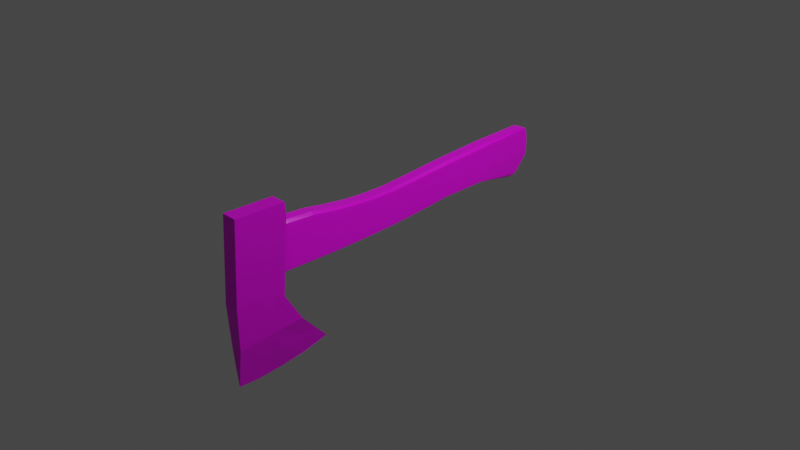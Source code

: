 # Source: hatchet.blend  (saved by Blender 3.6.11; exported with 4.5.12 LTS)
import bpy
from mathutils import Matrix  # noqa: F401  (used for matrix-valued properties, if any)

bpy.ops.wm.read_factory_settings(use_empty=True)
scene = bpy.context.scene
scene.name = 'Scene'

# ---- collections
col_collection = bpy.data.collections.new('Collection'); scene.collection.children.link(col_collection)

# ---- images (referenced by path relative to the original .blend; pixels are not part of the script)
import os
ASSET_DIR = os.environ.get("B2B_ASSET_DIR", "")  # directory of the original .blend (textures are referenced by path, not embedded)
HERE = os.path.dirname(os.path.abspath(__file__))  # packed textures are extracted next to this script under _unpacked/

def load_image(name, relpath, width, height, colorspace="sRGB"):
    """Load a texture the original file referenced (path relative to the .blend, or extracted next to this script)."""
    p = next((c for c in (os.path.join(HERE, relpath), os.path.join(ASSET_DIR, relpath)) if relpath and os.path.exists(c)), "")
    if p:
        img = bpy.data.images.load(p, check_existing=True)
        img.name = name
    else:  # same state as the original file: an image datablock whose file is absent (Cycles renders it pink)
        img = bpy.data.images.new(name, width, height)
        img.source = "FILE"
        img.filepath = "//" + (relpath or name)
    img.colorspace_settings.name = colorspace
    return img
img_material_metallic = load_image('Material Metallic', '', 1024, 1024, 'Non-Color')
img_cube_001_roughness = load_image('Cube.001 Roughness', '', 1024, 1024, 'Non-Color')

# ---- materials (node trees are filled in below, after node groups)
mat_material = bpy.data.materials.new('Material')
mat_material.alpha_threshold = 0.0
mat_material.use_transparent_shadow = False
mat_material.roughness = 0.5
mat_material.line_color = (0.0, 0.0, 0.0, 1.0)
mat_material_001 = bpy.data.materials.new('Material.001')
mat_material_001.use_transparent_shadow = False

# ---- material node trees
mat_material.use_nodes = True; mat_material.node_tree.nodes.clear()
_N = mat_material.node_tree.nodes; _L = mat_material.node_tree.links
n0 = _N.new('ShaderNodeOutputMaterial'); n0.name = 'Material Output'; n0.location = (300, 300)
n1 = _N.new('ShaderNodeBsdfPrincipled'); n1.name = 'Principled BSDF'; n1.location = (10, 300)
n1.distribution = 'GGX'
n1.subsurface_method = 'RANDOM_WALK_SKIN'
n1.inputs[3].default_value = 1.45
n1.inputs[27].default_value = (0.0, 0.0, 0.0, 1.0)
n1.inputs[28].default_value = 1.0
n2 = _N.new('ShaderNodeTexImage'); n2.name = 'Image Texture'; n2.location = (-280, 20)
n2.image = img_material_metallic
_L.new(n1.outputs[0], n0.inputs[0])
_L.new(n2.outputs[0], n1.inputs[1])
_L.new(n2.outputs[0], n1.inputs[0])
n0.is_active_output = True
mat_material_001.use_nodes = True; mat_material_001.node_tree.nodes.clear()
_N = mat_material_001.node_tree.nodes; _L = mat_material_001.node_tree.links
n0 = _N.new('ShaderNodeBsdfPrincipled'); n0.name = 'Principled BSDF'; n0.location = (10, 300)
n0.distribution = 'GGX'
n0.subsurface_method = 'RANDOM_WALK_SKIN'
n0.inputs[3].default_value = 1.45
n0.inputs[27].default_value = (0.0, 0.0, 0.0, 1.0)
n0.inputs[28].default_value = 1.0
n1 = _N.new('ShaderNodeOutputMaterial'); n1.name = 'Material Output'; n1.location = (300, 300)
n2 = _N.new('ShaderNodeTexImage'); n2.name = 'Image Texture'; n2.location = (-280, -100)
n2.image = img_cube_001_roughness
_L.new(n0.outputs[0], n1.inputs[0])
_L.new(n2.outputs[0], n0.inputs[2])
_L.new(n2.outputs[0], n0.inputs[0])
n1.is_active_output = True

# ---- world
world_world = bpy.data.worlds.new('World'); scene.world = world_world
world_world.use_nodes = True; world_world.node_tree.nodes.clear()
_N = world_world.node_tree.nodes; _L = world_world.node_tree.links
n0 = _N.new('ShaderNodeOutputWorld'); n0.name = 'World Output'; n0.location = (300, 300)
n1 = _N.new('ShaderNodeBackground'); n1.name = 'Background'; n1.location = (10, 300)
n1.inputs[0].default_value = (0.05088, 0.05088, 0.05088, 1.0)
_L.new(n1.outputs[0], n0.inputs[0])
n0.is_active_output = True
world_world.color = (0.05088, 0.05088, 0.05088)
world_world.use_sun_shadow = False
world_world.sun_shadow_jitter_overblur = 0.0

# ---- cameras
cam_camera = bpy.data.cameras.new('Camera')
cam_camera.clip_end = 100.0
cam_camera.ortho_scale = 7.314

# ---- lights
light_light = bpy.data.lights.new('Light', 'POINT')
light_light.transmission_factor = 0.0
light_light.energy = 1000.0
light_light.shadow_soft_size = 0.1
light_light.shadow_maximum_resolution = 0.006
light_light.use_absolute_resolution = True

# ---- meshes
me_cube = bpy.data.meshes.new('Cube')
me_cube.from_pydata([(1.0, 0.4015, 1.0), (-0.01497, 0.6597, -0.7072), (1.0, -0.1392, 1.086), (-0.0169, -0.4133, -0.6769), (-1.0, 0.4015, 1.0), (-0.02037, 0.6595, -0.708), (-1.0, -0.1392, 1.086), (-0.05642, -0.4136, -0.6785), (1.0, 0.2116, 0.06329), (-1.0, -0.3154, 0.1988), (1.0, -0.3154, 0.1988), (-1.0, 0.2116, 0.06329), (0.9145, 0.3691, -0.2941), (0.8019, -0.3629, -0.2472), (-0.7956, 0.3693, -0.2926), (-0.7128, -0.3628, -0.2461), (-0.1148, 0.08429, -0.7441), (1.0, 0.1312, 1.043), (-1.0, 0.1312, 1.043), (-0.1083, 0.08451, -0.7426), (1.0, 0.1076, 0.1691), (-1.0, 0.1076, 0.1691), (-0.7725, 0.09559, -0.2694), (0.8832, 0.09539, -0.2708), (0.3714, 0.5172, -0.5068), (0.3844, -0.3902, -0.4661), (-0.3436, 0.5173, -0.5065), (-0.4059, -0.3902, -0.4663), (0.4777, 0.08991, -0.4865), (-0.4745, 0.08992, -0.4864), (-1.0, -0.2273, 0.6424), (1.0, 0.3248, 0.5697), (1.0, -0.2273, 0.6424), (-1.0, 0.3248, 0.5697), (1.0, 0.1194, 0.6061), (-1.0, 0.1194, 0.6061), (-1.0, -0.1832, 0.8643), (1.0, 0.3795, 0.7848), (1.0, -0.1832, 0.8643), (-1.0, 0.3795, 0.7848), (1.0, 0.1253, 0.8246), (-1.0, 0.1253, 0.8246), (-1.0, -0.1612, 0.9752), (1.0, 0.3986, 0.8924), (1.0, -0.1612, 0.9752), (-1.0, 0.3986, 0.8924), (1.0, 0.1282, 0.9338), (-1.0, 0.1282, 0.9338), (-0.05917, -0.2036, -0.7194), (1.0, -0.004002, 1.065), (1.0, -0.1039, 0.1839), (0.837, -0.1543, -0.2589), (-1.0, -0.004002, 1.065), (-0.05487, -0.2033, -0.7178), (-1.0, -0.1039, 0.1839), (-0.7386, -0.1541, -0.2577), (-0.4345, -0.1788, -0.4764), (0.4233, -0.1788, -0.4762), (-1.0, -0.05396, 0.6243), (1.0, -0.05396, 0.6243), (-1.0, -0.02898, 0.8444), (1.0, -0.02898, 0.8444), (-1.0, -0.01649, 0.9545), (1.0, -0.01649, 0.9545), (-1.0, 0.2663, 1.022), (-0.07121, 0.3717, -0.739), (-1.0, 0.1479, 0.07271), (-0.8065, 0.3453, -0.2811), (-0.0436, 0.3715, -0.7402), (1.0, 0.2663, 1.022), (1.0, 0.1479, 0.07271), (0.9293, 0.345, -0.2826), (0.3932, 0.3591, -0.4968), (-0.396, 0.3592, -0.4966), (1.0, 0.1868, 0.5879), (-1.0, 0.1868, 0.5879), (1.0, 0.2795, 0.8047), (-1.0, 0.2795, 0.8047), (1.0, 0.2729, 0.9131), (-1.0, 0.2729, 0.9131)], [], [(49, 52, 6, 2), (44, 2, 6, 42), (79, 64, 4, 45), (48, 53, 3, 7), (63, 49, 2, 44), (45, 4, 0, 43), (14, 11, 8, 12), (51, 50, 10, 13), (67, 66, 11, 14), (13, 10, 9, 15), (25, 13, 15, 27), (73, 67, 14, 26), (57, 51, 13, 25), (26, 14, 12, 24), (72, 71, 23, 28), (56, 55, 22, 29), (55, 54, 21, 22), (71, 70, 20, 23), (78, 69, 17, 46), (68, 65, 19, 16), (62, 52, 18, 47), (69, 64, 18, 17), (48, 56, 29, 16), (65, 72, 28, 19), (5, 26, 24, 1), (53, 57, 25, 3), (68, 73, 26, 5), (3, 25, 27, 7), (54, 58, 35, 21), (70, 74, 34, 20), (11, 33, 31, 8), (50, 59, 32, 10), (66, 75, 33, 11), (10, 32, 30, 9), (58, 60, 41, 35), (74, 76, 40, 34), (33, 39, 37, 31), (59, 61, 38, 32), (75, 77, 39, 33), (32, 38, 36, 30), (60, 62, 47, 41), (76, 78, 46, 40), (39, 45, 43, 37), (61, 63, 44, 38), (77, 79, 45, 39), (38, 44, 42, 36), (40, 46, 63, 61), (36, 42, 62, 60), (34, 40, 61, 59), (30, 36, 60, 58), (20, 34, 59, 50), (9, 30, 58, 54), (19, 28, 57, 53), (7, 27, 56, 48), (42, 6, 52, 62), (15, 9, 54, 55), (27, 15, 55, 56), (28, 23, 51, 57), (23, 20, 50, 51), (46, 17, 49, 63), (16, 19, 53, 48), (17, 18, 52, 49), (41, 47, 79, 77), (37, 43, 78, 76), (35, 41, 77, 75), (31, 37, 76, 74), (21, 35, 75, 66), (8, 31, 74, 70), (16, 29, 73, 68), (1, 24, 72, 65), (0, 4, 64, 69), (5, 1, 65, 68), (43, 0, 69, 78), (12, 8, 70, 71), (24, 12, 71, 72), (29, 22, 67, 73), (22, 21, 66, 67), (47, 18, 64, 79)])
_uv = me_cube.uv_layers.new(name='UVMap')
_uv.uv.foreach_set('vector', [0.625, 0.6875, 0.875, 0.6875, 0.875, 0.75, 0.625, 0.75, 0.6094, 0.75, 0.625, 0.75, 0.625, 1.0, 0.6094, 1.0, 0.6094, 0.1875, 0.625, 0.1875, 0.625, 0.25, 0.6094, 0.25, 0.125, 0.6875, 0.375, 0.6875, 0.375, 0.75, 0.125, 0.75, 0.6094, 0.6875, 0.625, 0.6875, 0.625, 0.75, 0.6094, 0.75, 0.6094, 0.25, 0.625, 0.25, 0.625, 0.5, 0.6094, 0.5, 0.4375, 0.25, 0.5, 0.25, 0.5, 0.5, 0.4375, 0.5, 0.4375, 0.6875, 0.5, 0.6875, 0.5, 0.75, 0.4375, 0.75, 0.4375, 0.1875, 0.5, 0.1875, 0.5, 0.25, 0.4375, 0.25, 0.4375, 0.75, 0.5, 0.75, 0.5, 1.0, 0.4375, 1.0, 0.4062, 0.75, 0.4375, 0.75, 0.4375, 1.0, 0.4062, 1.0, 0.4062, 0.1875, 0.4375, 0.1875, 0.4375, 0.25, 0.4062, 0.25, 0.4063, 0.6875, 0.4375, 0.6875, 0.4375, 0.75, 0.4062, 0.75, 0.4062, 0.25, 0.4375, 0.25, 0.4375, 0.5, 0.4062, 0.5, 0.4062, 0.5625, 0.4375, 0.5625, 0.4375, 0.625, 0.4062, 0.625, 0.4063, 0.0625, 0.4375, 0.0625, 0.4375, 0.125, 0.4062, 0.125, 0.4375, 0.0625, 0.5, 0.0625, 0.5, 0.125, 0.4375, 0.125, 0.4375, 0.5625, 0.5, 0.5625, 0.5, 0.625, 0.4375, 0.625, 0.6094, 0.5625, 0.625, 0.5625, 0.625, 0.625, 0.6094, 0.625, 0.125, 0.5625, 0.375, 0.5625, 0.375, 0.625, 0.125, 0.625, 0.6094, 0.0625, 0.625, 0.0625, 0.625, 0.125, 0.6094, 0.125, 0.625, 0.5625, 0.875, 0.5625, 0.875, 0.625, 0.625, 0.625, 0.375, 0.0625, 0.4063, 0.0625, 0.4062, 0.125, 0.375, 0.125, 0.375, 0.5625, 0.4062, 0.5625, 0.4062, 0.625, 0.375, 0.625, 0.375, 0.25, 0.4062, 0.25, 0.4062, 0.5, 0.375, 0.5, 0.375, 0.6875, 0.4063, 0.6875, 0.4062, 0.75, 0.375, 0.75, 0.375, 0.1875, 0.4062, 0.1875, 0.4062, 0.25, 0.375, 0.25, 0.375, 0.75, 0.4062, 0.75, 0.4062, 1.0, 0.375, 1.0, 0.5, 0.0625, 0.5625, 0.0625, 0.5625, 0.125, 0.5, 0.125, 0.5, 0.5625, 0.5625, 0.5625, 0.5625, 0.625, 0.5, 0.625, 0.5, 0.25, 0.5625, 0.25, 0.5625, 0.5, 0.5, 0.5, 0.5, 0.6875, 0.5625, 0.6875, 0.5625, 0.75, 0.5, 0.75, 0.5, 0.1875, 0.5625, 0.1875, 0.5625, 0.25, 0.5, 0.25, 0.5, 0.75, 0.5625, 0.75, 0.5625, 1.0, 0.5, 1.0, 0.5625, 0.0625, 0.5938, 0.0625, 0.5938, 0.125, 0.5625, 0.125, 0.5625, 0.5625, 0.5938, 0.5625, 0.5938, 0.625, 0.5625, 0.625, 0.5625, 0.25, 0.5938, 0.25, 0.5938, 0.5, 0.5625, 0.5, 0.5625, 0.6875, 0.5938, 0.6875, 0.5938, 0.75, 0.5625, 0.75, 0.5625, 0.1875, 0.5938, 0.1875, 0.5938, 0.25, 0.5625, 0.25, 0.5625, 0.75, 0.5938, 0.75, 0.5938, 1.0, 0.5625, 1.0, 0.5938, 0.0625, 0.6094, 0.0625, 0.6094, 0.125, 0.5938, 0.125, 0.5938, 0.5625, 0.6094, 0.5625, 0.6094, 0.625, 0.5938, 0.625, 0.5938, 0.25, 0.6094, 0.25, 0.6094, 0.5, 0.5938, 0.5, 0.5938, 0.6875, 0.6094, 0.6875, 0.6094, 0.75, 0.5938, 0.75, 0.5938, 0.1875, 0.6094, 0.1875, 0.6094, 0.25, 0.5938, 0.25, 0.5938, 0.75, 0.6094, 0.75, 0.6094, 1.0, 0.5938, 1.0, 0.5938, 0.625, 0.6094, 0.625, 0.6094, 0.6875, 0.5938, 0.6875, 0.5938, 0.0, 0.6094, 0.0, 0.6094, 0.0625, 0.5938, 0.0625, 0.5625, 0.625, 0.5938, 0.625, 0.5938, 0.6875, 0.5625, 0.6875, 0.5625, 0.0, 0.5938, 0.0, 0.5938, 0.0625, 0.5625, 0.0625, 0.5, 0.625, 0.5625, 0.625, 0.5625, 0.6875, 0.5, 0.6875, 0.5, 0.0, 0.5625, 0.0, 0.5625, 0.0625, 0.5, 0.0625, 0.375, 0.625, 0.4062, 0.625, 0.4063, 0.6875, 0.375, 0.6875, 0.375, 0.0, 0.4062, 0.0, 0.4063, 0.0625, 0.375, 0.0625, 0.6094, 0.0, 0.625, 0.0, 0.625, 0.0625, 0.6094, 0.0625, 0.4375, 0.0, 0.5, 0.0, 0.5, 0.0625, 0.4375, 0.0625, 0.4062, 0.0, 0.4375, 0.0, 0.4375, 0.0625, 0.4063, 0.0625, 0.4062, 0.625, 0.4375, 0.625, 0.4375, 0.6875, 0.4063, 0.6875, 0.4375, 0.625, 0.5, 0.625, 0.5, 0.6875, 0.4375, 0.6875, 0.6094, 0.625, 0.625, 0.625, 0.625, 0.6875, 0.6094, 0.6875, 0.125, 0.625, 0.375, 0.625, 0.375, 0.6875, 0.125, 0.6875, 0.625, 0.625, 0.875, 0.625, 0.875, 0.6875, 0.625, 0.6875, 0.5938, 0.125, 0.6094, 0.125, 0.6094, 0.1875, 0.5938, 0.1875, 0.5938, 0.5, 0.6094, 0.5, 0.6094, 0.5625, 0.5938, 0.5625, 0.5625, 0.125, 0.5938, 0.125, 0.5938, 0.1875, 0.5625, 0.1875, 0.5625, 0.5, 0.5938, 0.5, 0.5938, 0.5625, 0.5625, 0.5625, 0.5, 0.125, 0.5625, 0.125, 0.5625, 0.1875, 0.5, 0.1875, 0.5, 0.5, 0.5625, 0.5, 0.5625, 0.5625, 0.5, 0.5625, 0.375, 0.125, 0.4062, 0.125, 0.4062, 0.1875, 0.375, 0.1875, 0.375, 0.5, 0.4062, 0.5, 0.4062, 0.5625, 0.375, 0.5625, 0.625, 0.5, 0.875, 0.5, 0.875, 0.5625, 0.625, 0.5625, 0.125, 0.5, 0.375, 0.5, 0.375, 0.5625, 0.125, 0.5625, 0.6094, 0.5, 0.625, 0.5, 0.625, 0.5625, 0.6094, 0.5625, 0.4375, 0.5, 0.5, 0.5, 0.5, 0.5625, 0.4375, 0.5625, 0.4062, 0.5, 0.4375, 0.5, 0.4375, 0.5625, 0.4062, 0.5625, 0.4062, 0.125, 0.4375, 0.125, 0.4375, 0.1875, 0.4062, 0.1875, 0.4375, 0.125, 0.5, 0.125, 0.5, 0.1875, 0.4375, 0.1875, 0.6094, 0.125, 0.625, 0.125, 0.625, 0.1875, 0.6094, 0.1875])
me_cube.materials.append(mat_material)
me_cube.use_mirror_vertex_groups = False
me_cube.update()
me_cube_001 = bpy.data.meshes.new('Cube.001')
me_cube_001.from_pydata([(-0.5004, -0.9325, -0.8542), (-0.5004, -0.9325, 0.9088), (-0.5004, 0.7647, -0.8206), (-0.5004, 0.8391, 1.0), (0.5004, -0.9325, -0.8542), (0.5004, -0.9325, 0.9089), (0.5004, 0.7647, -0.8206), (0.5004, 0.8391, 1.0), (-0.6167, 0.02557, -0.7172), (-0.6167, 0.02557, 0.6571), (0.6167, 0.02557, -0.7172), (0.6167, 0.02557, 0.6571), (-0.6167, -0.5, -0.8904), (0.6167, -0.5, 0.7245), (-0.6167, -0.5, 0.7222), (0.6167, -0.5, -0.8904), (-0.6081, -0.7713, -0.8733), (0.6081, -0.7713, 0.9196), (-0.6081, -0.7713, 0.9173), (0.6081, -0.7713, -0.8733), (-0.6081, 0.5353, 0.9222), (0.6081, 0.5162, -0.5294), (-0.6081, 0.5162, -0.5294), (0.6081, 0.5353, 0.9222), (-0.6167, -0.9472, 0.02246), (-0.6167, 0.8893, 0.02939), (0.6167, 0.8893, 0.02939), (0.6167, -0.9472, 0.02246), (1.0, 0.02557, 0.01032), (-1.0, 0.02557, 0.01032), (-1.0, -0.5, 0.01159), (1.0, -0.5, 0.01215), (-0.9741, -0.7723, 0.02252), (0.9741, -0.7723, 0.02308), (0.9741, 0.5435, 0.03702), (-0.9741, 0.5435, 0.03702), (-0.6167, 0.8477, -0.4361), (0.6167, 0.8477, -0.4361), (0.6167, -0.9472, -0.4878), (1.0, 0.02557, -0.4284), (-1.0, 0.02557, -0.4284), (-1.0, -0.5, -0.4916), (1.0, -0.5, -0.4916), (-0.9741, -0.7723, -0.4897), (0.9741, -0.7723, -0.4897), (0.9741, 0.5334, -0.2576), (-0.9741, 0.5334, -0.2576), (-0.6167, -0.9472, -0.4878), (-0.6167, -0.25, 0.5713), (0.6167, -0.25, -0.8471), (-0.6167, -0.25, -0.8471), (0.6167, -0.25, 0.5713), (1.0, -0.25, 0.004162), (-1.0, -0.25, 0.004162), (-1.0, -0.25, -0.4871), (1.0, -0.25, -0.4871), (-0.6167, -0.375, -0.8746), (0.6167, -0.375, 0.6191), (1.0, -0.375, 0.006643), (1.0, -0.375, -0.4898), (-0.6167, -0.375, 0.619), (0.6167, -0.375, -0.8746), (-1.0, -0.375, 0.006643), (-1.0, -0.375, -0.4898), (-0.6167, -0.1234, 0.5755), (0.6167, -0.1234, -0.7976), (-1.0, -0.1234, 0.004021), (-1.0, -0.1234, -0.4783), (-0.6167, -0.1234, -0.7976), (0.6167, -0.1234, 0.5755), (1.0, -0.1234, 0.004021), (1.0, -0.1234, -0.4783), (-0.6167, 0.253, -0.5614), (0.6167, 0.2543, 0.7976), (-0.6167, 0.2543, 0.7976), (0.6167, 0.253, -0.5614), (-1.0, 0.2548, 0.02906), (1.0, 0.2548, 0.02906), (1.0, 0.2541, -0.2793), (-1.0, 0.2541, -0.2793), (-0.6167, -0.6266, 0.8588), (0.6167, -0.6266, -0.8857), (-0.6167, -0.6266, -0.8857), (0.6167, -0.6266, 0.8692), (1.0, -0.6266, 0.02081), (-1.0, -0.6266, 0.01745), (-1.0, -0.6266, -0.4909), (1.0, -0.6266, -0.4909), (-0.6167, 0.8218, -0.639), (0.6167, 0.8217, -0.639), (0.6167, -0.9472, -0.6694), (1.0, 0.02557, -0.5738), (-1.0, 0.02557, -0.5738), (-1.0, -0.5, -0.6847), (1.0, -0.5, -0.6847), (-0.9741, -0.7723, -0.6766), (0.9741, -0.7723, -0.6766), (0.9741, 0.5269, -0.3872), (-0.9741, 0.527, -0.3872), (-0.6167, -0.9472, -0.6694), (1.0, -0.25, -0.6639), (-1.0, -0.25, -0.6639), (-1.0, -0.375, -0.6771), (1.0, -0.375, -0.6771), (1.0, -0.1234, -0.6383), (-1.0, -0.1234, -0.6383), (-1.0, 0.2536, -0.4108), (1.0, 0.2536, -0.4108), (1.0, -0.6266, -0.6825), (-1.0, -0.6266, -0.6825), (-0.6167, -0.9472, -0.2748), (-0.6167, 0.873, -0.2411), (0.6167, 0.873, -0.2411), (0.6167, -0.9472, -0.2748), (1.0, 0.02557, -0.2457), (-1.0, 0.02557, -0.2457), (-1.0, -0.5, -0.2751), (1.0, -0.5, -0.2751), (-0.9741, -0.7723, -0.2749), (0.9741, -0.7723, -0.2749), (0.9741, 0.5399, -0.1386), (-0.9741, 0.5399, -0.1386), (-1.0, -0.25, -0.2748), (1.0, -0.25, -0.2748), (-1.0, -0.375, -0.2749), (1.0, -0.375, -0.2749), (1.0, -0.1234, -0.2726), (-1.0, -0.1234, -0.2726), (1.0, 0.2546, -0.1506), (-1.0, 0.2546, -0.1506), (-1.0, -0.6266, -0.275), (1.0, -0.6266, -0.275), (-0.6167, -0.9472, -0.1252), (-0.6167, 0.8863, -0.1086), (0.6167, 0.8863, -0.1086), (0.6167, -0.9472, -0.1252), (1.0, 0.02557, -0.1128), (-1.0, 0.02557, -0.1128), (-1.0, -0.5, -0.1259), (1.0, -0.5, -0.1259), (-0.9741, -0.7723, -0.1251), (0.9741, -0.7723, -0.1251), (0.9741, 0.543, -0.06147), (-0.9741, 0.5431, -0.06147), (-1.0, -0.25, -0.1264), (1.0, -0.25, -0.1264), (-1.0, -0.375, -0.1262), (1.0, -0.375, -0.1262), (1.0, -0.1234, -0.1255), (-1.0, -0.1234, -0.1255), (1.0, 0.2548, -0.06718), (-1.0, 0.2548, -0.06718), (-1.0, -0.6266, -0.1255), (1.0, -0.6266, -0.1252), (-0.6167, -0.9472, 0.4681), (-0.6167, 0.8884, 0.5116), (0.6167, 0.8885, 0.5116), (0.6167, -0.9472, 0.4687), (1.0, 0.02557, 0.336), (-1.0, 0.02557, 0.336), (-1.0, -0.5, 0.363), (1.0, -0.5, 0.3709), (-0.9741, -0.7723, 0.4633), (0.9741, -0.7723, 0.4712), (0.9741, 0.5433, 0.4712), (-0.9741, 0.5433, 0.4712), (1.0, -0.25, 0.2921), (-1.0, -0.25, 0.2921), (-1.0, -0.375, 0.3164), (1.0, -0.375, 0.317), (1.0, -0.1234, 0.2932), (-1.0, -0.1234, 0.2932), (-1.0, 0.2548, 0.4085), (1.0, 0.2548, 0.4085), (1.0, -0.6266, 0.4454), (-1.0, -0.6266, 0.4184), (-0.6167, 0.8901, 0.2581), (0.6167, 0.8902, 0.2581), (0.6167, -0.9472, 0.2365), (1.0, 0.02557, 0.1691), (-1.0, 0.02557, 0.1691), (-1.0, -0.5, 0.1828), (1.0, -0.5, 0.1868), (-0.9741, -0.7723, 0.2339), (0.9741, -0.7723, 0.2378), (0.9741, 0.5437, 0.2389), (-0.9741, 0.5437, 0.2389), (1.0, -0.25, 0.1468), (-1.0, -0.25, 0.1468), (-1.0, -0.375, 0.1591), (1.0, -0.375, 0.1594), (1.0, -0.1234, 0.1472), (-1.0, -0.1234, 0.1472), (-1.0, 0.2548, 0.2069), (1.0, 0.2548, 0.2069), (1.0, -0.6266, 0.2248), (-1.0, -0.6266, 0.211), (-0.6167, -0.9472, 0.2362), (-0.6167, -0.9472, 0.6805), (-0.6167, 0.8841, 0.7498), (0.6167, 0.8841, 0.7498), (0.6167, -0.9472, 0.6813), (1.0, 0.02557, 0.4886), (-1.0, 0.02557, 0.4886), (-1.0, -0.5, 0.5277), (1.0, -0.5, 0.5392), (-0.9741, -0.7723, 0.6733), (0.9741, -0.7723, 0.6848), (0.9741, 0.5423, 0.686), (-0.9741, 0.5423, 0.686), (1.0, -0.25, 0.4247), (-1.0, -0.25, 0.4247), (-1.0, -0.375, 0.4601), (1.0, -0.375, 0.4609), (1.0, -0.1234, 0.4264), (-1.0, -0.1234, 0.4264), (-1.0, 0.2547, 0.5938), (1.0, 0.2547, 0.5938), (1.0, -0.6266, 0.6472), (-1.0, -0.6266, 0.6093), (-0.6081, 0.7997, -0.7796), (0.6081, 0.7997, -0.7796), (0.6081, -0.9462, -0.7816), (0.9741, 0.02557, -0.6592), (-0.9741, 0.02557, -0.6592), (-0.9741, -0.5, -0.807), (0.9741, -0.5, -0.807), (-0.9483, -0.7723, -0.7937), (0.9483, -0.7723, -0.7937), (0.9483, 0.5222, -0.4768), (-0.9483, 0.5222, -0.4768), (0.9741, -0.25, -0.773), (-0.9741, -0.25, -0.773), (-0.9741, -0.375, -0.7946), (0.9741, -0.375, -0.7946), (0.9741, -0.1234, -0.7332), (-0.9741, -0.1234, -0.7332), (-0.9741, 0.2533, -0.5006), (0.9741, 0.2533, -0.5006), (0.9741, -0.6266, -0.8033), (-0.9741, -0.6266, -0.8033), (-0.6081, -0.9462, -0.7816), (-0.6081, -0.9462, 0.8184), (-0.6081, 0.874, 0.9166), (0.6081, 0.874, 0.9166), (0.6081, -0.9462, 0.8194), (0.9741, 0.02557, 0.5879), (-0.9741, 0.02557, 0.5879), (-0.9741, -0.5, 0.6373), (0.9741, -0.5, 0.6488), (-0.9483, -0.7723, 0.8127), (0.9483, -0.7723, 0.8243), (0.9483, 0.5404, 0.831), (-0.9483, 0.5404, 0.831), (0.9741, -0.25, 0.5112), (-0.9741, -0.25, 0.5112), (-0.9741, -0.375, 0.5535), (0.9741, -0.375, 0.5545), (0.9741, -0.1234, 0.5137), (-0.9741, -0.1234, 0.5137), (-0.9741, 0.2546, 0.7152), (0.9741, 0.2546, 0.7152), (0.9741, -0.6266, 0.7795), (-0.9741, -0.6266, 0.7442)], [], [(253, 20, 3, 243), (243, 3, 7, 244), (251, 17, 5, 245), (245, 5, 1, 242), (16, 19, 4, 0), (17, 18, 1, 5), (73, 74, 9, 11), (72, 75, 10, 8), (261, 73, 11, 246), (259, 64, 9, 247), (263, 80, 14, 248), (57, 60, 14, 13), (56, 61, 15, 12), (257, 57, 13, 249), (242, 1, 18, 250), (83, 80, 18, 17), (82, 81, 19, 16), (262, 83, 17, 251), (244, 7, 23, 252), (2, 6, 21, 22), (7, 3, 20, 23), (260, 74, 20, 253), (151, 76, 35, 143), (134, 26, 34, 142), (153, 84, 33, 141), (132, 24, 32, 140), (147, 58, 31, 139), (152, 85, 30, 138), (149, 66, 29, 137), (150, 77, 28, 136), (135, 27, 24, 132), (141, 33, 27, 135), (133, 25, 26, 134), (143, 35, 25, 133), (98, 46, 36, 88), (88, 36, 37, 89), (96, 44, 38, 90), (90, 38, 47, 99), (107, 78, 39, 91), (105, 67, 40, 92), (109, 86, 41, 93), (103, 59, 42, 94), (99, 47, 43, 95), (108, 87, 44, 96), (89, 37, 45, 97), (106, 79, 46, 98), (104, 71, 55, 100), (102, 63, 54, 101), (146, 62, 53, 144), (148, 70, 52, 145), (258, 69, 51, 254), (68, 65, 49, 50), (69, 64, 48, 51), (256, 60, 48, 255), (248, 14, 60, 256), (138, 30, 62, 146), (93, 41, 63, 102), (100, 55, 59, 103), (145, 52, 58, 147), (254, 51, 57, 257), (50, 49, 61, 56), (51, 48, 60, 57), (11, 9, 64, 69), (8, 10, 65, 68), (246, 11, 69, 258), (136, 28, 70, 148), (91, 39, 71, 104), (101, 54, 67, 105), (144, 53, 66, 149), (255, 48, 64, 259), (92, 40, 79, 106), (97, 45, 78, 107), (142, 34, 77, 150), (137, 29, 76, 151), (247, 9, 74, 260), (252, 23, 73, 261), (22, 21, 75, 72), (23, 20, 74, 73), (94, 42, 87, 108), (95, 43, 86, 109), (140, 32, 85, 152), (139, 31, 84, 153), (249, 13, 83, 262), (12, 15, 81, 82), (13, 14, 80, 83), (250, 18, 80, 263), (227, 95, 109, 240), (226, 94, 108, 239), (229, 97, 107, 238), (224, 92, 106, 237), (232, 101, 105, 236), (223, 91, 104, 235), (231, 100, 103, 234), (225, 93, 102, 233), (233, 102, 101, 232), (235, 104, 100, 231), (237, 106, 98, 230), (221, 89, 97, 229), (239, 108, 96, 228), (241, 99, 95, 227), (234, 103, 94, 226), (240, 109, 93, 225), (236, 105, 92, 224), (238, 107, 91, 223), (222, 90, 99, 241), (228, 96, 90, 222), (220, 88, 89, 221), (230, 98, 88, 220), (42, 117, 131, 87), (43, 118, 130, 86), (40, 115, 129, 79), (45, 120, 128, 78), (54, 122, 127, 67), (39, 114, 126, 71), (55, 123, 125, 59), (41, 116, 124, 63), (71, 126, 123, 55), (63, 124, 122, 54), (46, 121, 111, 36), (36, 111, 112, 37), (44, 119, 113, 38), (38, 113, 110, 47), (78, 128, 114, 39), (67, 127, 115, 40), (86, 130, 116, 41), (59, 125, 117, 42), (47, 110, 118, 43), (87, 131, 119, 44), (37, 112, 120, 45), (79, 129, 121, 46), (117, 139, 153, 131), (118, 140, 152, 130), (115, 137, 151, 129), (120, 142, 150, 128), (122, 144, 149, 127), (114, 136, 148, 126), (123, 145, 147, 125), (116, 138, 146, 124), (126, 148, 145, 123), (124, 146, 144, 122), (121, 143, 133, 111), (111, 133, 134, 112), (119, 141, 135, 113), (113, 135, 132, 110), (128, 150, 136, 114), (127, 149, 137, 115), (130, 152, 138, 116), (125, 147, 139, 117), (110, 132, 140, 118), (131, 153, 141, 119), (112, 134, 142, 120), (129, 151, 143, 121), (183, 162, 175, 196), (182, 161, 174, 195), (185, 164, 173, 194), (180, 159, 172, 193), (188, 167, 171, 192), (179, 158, 170, 191), (187, 166, 169, 190), (181, 160, 168, 189), (189, 168, 167, 188), (191, 170, 166, 187), (193, 172, 165, 186), (177, 156, 164, 185), (195, 174, 163, 184), (197, 154, 162, 183), (190, 169, 161, 182), (196, 175, 160, 181), (192, 171, 159, 180), (194, 173, 158, 179), (178, 157, 154, 197), (184, 163, 157, 178), (176, 155, 156, 177), (186, 165, 155, 176), (35, 186, 176, 25), (25, 176, 177, 26), (33, 184, 178, 27), (27, 178, 197, 24), (77, 194, 179, 28), (66, 192, 180, 29), (85, 196, 181, 30), (58, 190, 182, 31), (24, 197, 183, 32), (84, 195, 184, 33), (26, 177, 185, 34), (76, 193, 186, 35), (70, 191, 187, 52), (62, 189, 188, 53), (30, 181, 189, 62), (52, 187, 190, 58), (28, 179, 191, 70), (53, 188, 192, 66), (29, 180, 193, 76), (34, 185, 194, 77), (31, 182, 195, 84), (32, 183, 196, 85), (162, 206, 219, 175), (161, 205, 218, 174), (164, 208, 217, 173), (159, 203, 216, 172), (167, 211, 215, 171), (158, 202, 214, 170), (166, 210, 213, 169), (160, 204, 212, 168), (168, 212, 211, 167), (170, 214, 210, 166), (172, 216, 209, 165), (156, 200, 208, 164), (174, 218, 207, 163), (154, 198, 206, 162), (169, 213, 205, 161), (175, 219, 204, 160), (171, 215, 203, 159), (173, 217, 202, 158), (157, 201, 198, 154), (163, 207, 201, 157), (155, 199, 200, 156), (165, 209, 199, 155), (22, 230, 220, 2), (2, 220, 221, 6), (19, 228, 222, 4), (4, 222, 241, 0), (75, 238, 223, 10), (68, 236, 224, 8), (82, 240, 225, 12), (61, 234, 226, 15), (0, 241, 227, 16), (81, 239, 228, 19), (6, 221, 229, 21), (72, 237, 230, 22), (65, 235, 231, 49), (56, 233, 232, 50), (12, 225, 233, 56), (49, 231, 234, 61), (10, 223, 235, 65), (50, 232, 236, 68), (8, 224, 237, 72), (21, 229, 238, 75), (15, 226, 239, 81), (16, 227, 240, 82), (206, 250, 263, 219), (205, 249, 262, 218), (208, 252, 261, 217), (203, 247, 260, 216), (211, 255, 259, 215), (202, 246, 258, 214), (210, 254, 257, 213), (204, 248, 256, 212), (212, 256, 255, 211), (214, 258, 254, 210), (216, 260, 253, 209), (200, 244, 252, 208), (218, 262, 251, 207), (198, 242, 250, 206), (213, 257, 249, 205), (219, 263, 248, 204), (215, 259, 247, 203), (217, 261, 246, 202), (201, 245, 242, 198), (207, 251, 245, 201), (199, 243, 244, 200), (209, 253, 243, 199)])
_uv = me_cube_001.uv_layers.new(name='UVMap')
_uv.uv.foreach_set('vector', [0.6094, 0.1875, 0.625, 0.1875, 0.625, 0.25, 0.6094, 0.25, 0.6094, 0.25, 0.625, 0.25, 0.625, 0.5, 0.6094, 0.5, 0.6094, 0.7188, 0.625, 0.7188, 0.625, 0.75, 0.6094, 0.75, 0.6094, 0.75, 0.625, 0.75, 0.625, 1.0, 0.6094, 1.0, 0.125, 0.7188, 0.375, 0.7188, 0.375, 0.75, 0.125, 0.75, 0.625, 0.7188, 0.875, 0.7188, 0.875, 0.75, 0.625, 0.75, 0.625, 0.5938, 0.875, 0.5938, 0.875, 0.625, 0.625, 0.625, 0.125, 0.5938, 0.375, 0.5938, 0.375, 0.625, 0.125, 0.625, 0.6094, 0.5938, 0.625, 0.5938, 0.625, 0.625, 0.6094, 0.625, 0.6094, 0.1094, 0.625, 0.1094, 0.625, 0.125, 0.6094, 0.125, 0.6094, 0.04687, 0.625, 0.04688, 0.625, 0.0625, 0.6094, 0.0625, 0.625, 0.6719, 0.875, 0.6719, 0.875, 0.6875, 0.625, 0.6875, 0.125, 0.6719, 0.375, 0.6719, 0.375, 0.6875, 0.125, 0.6875, 0.6094, 0.6719, 0.625, 0.6719, 0.625, 0.6875, 0.6094, 0.6875, 0.6094, 0.0, 0.625, 0.0, 0.625, 0.03125, 0.6094, 0.03125, 0.625, 0.7031, 0.875, 0.7031, 0.875, 0.7188, 0.625, 0.7188, 0.125, 0.7031, 0.375, 0.7031, 0.375, 0.7188, 0.125, 0.7188, 0.6094, 0.7031, 0.625, 0.7031, 0.625, 0.7188, 0.6094, 0.7188, 0.6094, 0.5, 0.625, 0.5, 0.625, 0.5625, 0.6094, 0.5625, 0.125, 0.5, 0.375, 0.5, 0.375, 0.5625, 0.125, 0.5625, 0.625, 0.5, 0.875, 0.5, 0.875, 0.5625, 0.625, 0.5625, 0.6094, 0.1562, 0.625, 0.1562, 0.625, 0.1875, 0.6094, 0.1875, 0.4844, 0.1562, 0.5, 0.1562, 0.5, 0.1875, 0.4844, 0.1875, 0.4844, 0.5, 0.5, 0.5, 0.5, 0.5625, 0.4844, 0.5625, 0.4844, 0.7031, 0.5, 0.7031, 0.5, 0.7188, 0.4844, 0.7188, 0.4844, 0.0, 0.5, 0.0, 0.5, 0.03125, 0.4844, 0.03125, 0.4844, 0.6719, 0.5, 0.6719, 0.5, 0.6875, 0.4844, 0.6875, 0.4844, 0.04688, 0.5, 0.04688, 0.5, 0.0625, 0.4844, 0.0625, 0.4844, 0.1094, 0.5, 0.1094, 0.5, 0.125, 0.4844, 0.125, 0.4844, 0.5938, 0.5, 0.5938, 0.5, 0.625, 0.4844, 0.625, 0.4844, 0.75, 0.5, 0.75, 0.5, 1.0, 0.4844, 1.0, 0.4844, 0.7188, 0.5, 0.7188, 0.5, 0.75, 0.4844, 0.75, 0.4844, 0.25, 0.5, 0.25, 0.5, 0.5, 0.4844, 0.5, 0.4844, 0.1875, 0.5, 0.1875, 0.5, 0.25, 0.4844, 0.25, 0.4062, 0.1875, 0.4375, 0.1875, 0.4375, 0.25, 0.4062, 0.25, 0.4062, 0.25, 0.4375, 0.25, 0.4375, 0.5, 0.4062, 0.5, 0.4062, 0.7188, 0.4375, 0.7188, 0.4375, 0.75, 0.4062, 0.75, 0.4062, 0.75, 0.4375, 0.75, 0.4375, 1.0, 0.4062, 1.0, 0.4062, 0.5938, 0.4375, 0.5938, 0.4375, 0.625, 0.4062, 0.625, 0.4062, 0.1094, 0.4375, 0.1094, 0.4375, 0.125, 0.4062, 0.125, 0.4062, 0.04687, 0.4375, 0.04688, 0.4375, 0.0625, 0.4063, 0.0625, 0.4062, 0.6719, 0.4375, 0.6719, 0.4375, 0.6875, 0.4062, 0.6875, 0.4062, 0.0, 0.4375, 0.0, 0.4375, 0.03125, 0.4062, 0.03125, 0.4062, 0.7031, 0.4375, 0.7031, 0.4375, 0.7188, 0.4062, 0.7188, 0.4062, 0.5, 0.4375, 0.5, 0.4375, 0.5625, 0.4062, 0.5625, 0.4062, 0.1562, 0.4375, 0.1562, 0.4375, 0.1875, 0.4062, 0.1875, 0.4062, 0.6406, 0.4375, 0.6406, 0.4375, 0.6562, 0.4062, 0.6562, 0.4062, 0.07812, 0.4375, 0.07812, 0.4375, 0.09375, 0.4062, 0.09375, 0.4844, 0.07812, 0.5, 0.07812, 0.5, 0.09375, 0.4844, 0.09375, 0.4844, 0.6406, 0.5, 0.6406, 0.5, 0.6562, 0.4844, 0.6562, 0.6094, 0.6406, 0.625, 0.6406, 0.625, 0.6562, 0.6094, 0.6562, 0.125, 0.6406, 0.375, 0.6406, 0.375, 0.6562, 0.125, 0.6562, 0.625, 0.6406, 0.875, 0.6406, 0.875, 0.6562, 0.625, 0.6562, 0.6094, 0.07812, 0.625, 0.07812, 0.625, 0.09375, 0.6094, 0.09375, 0.6094, 0.0625, 0.625, 0.0625, 0.625, 0.07812, 0.6094, 0.07812, 0.4844, 0.0625, 0.5, 0.0625, 0.5, 0.07812, 0.4844, 0.07812, 0.4063, 0.0625, 0.4375, 0.0625, 0.4375, 0.07812, 0.4062, 0.07812, 0.4062, 0.6562, 0.4375, 0.6562, 0.4375, 0.6719, 0.4062, 0.6719, 0.4844, 0.6562, 0.5, 0.6562, 0.5, 0.6719, 0.4844, 0.6719, 0.6094, 0.6562, 0.625, 0.6562, 0.625, 0.6719, 0.6094, 0.6719, 0.125, 0.6562, 0.375, 0.6562, 0.375, 0.6719, 0.125, 0.6719, 0.625, 0.6562, 0.875, 0.6562, 0.875, 0.6719, 0.625, 0.6719, 0.625, 0.625, 0.875, 0.625, 0.875, 0.6406, 0.625, 0.6406, 0.125, 0.625, 0.375, 0.625, 0.375, 0.6406, 0.125, 0.6406, 0.6094, 0.625, 0.625, 0.625, 0.625, 0.6406, 0.6094, 0.6406, 0.4844, 0.625, 0.5, 0.625, 0.5, 0.6406, 0.4844, 0.6406, 0.4062, 0.625, 0.4375, 0.625, 0.4375, 0.6406, 0.4062, 0.6406, 0.4062, 0.09375, 0.4375, 0.09375, 0.4375, 0.1094, 0.4062, 0.1094, 0.4844, 0.09375, 0.5, 0.09375, 0.5, 0.1094, 0.4844, 0.1094, 0.6094, 0.09375, 0.625, 0.09375, 0.625, 0.1094, 0.6094, 0.1094, 0.4062, 0.125, 0.4375, 0.125, 0.4375, 0.1562, 0.4062, 0.1562, 0.4062, 0.5625, 0.4375, 0.5625, 0.4375, 0.5938, 0.4062, 0.5938, 0.4844, 0.5625, 0.5, 0.5625, 0.5, 0.5938, 0.4844, 0.5938, 0.4844, 0.125, 0.5, 0.125, 0.5, 0.1562, 0.4844, 0.1562, 0.6094, 0.125, 0.625, 0.125, 0.625, 0.1562, 0.6094, 0.1562, 0.6094, 0.5625, 0.625, 0.5625, 0.625, 0.5938, 0.6094, 0.5938, 0.125, 0.5625, 0.375, 0.5625, 0.375, 0.5938, 0.125, 0.5938, 0.625, 0.5625, 0.875, 0.5625, 0.875, 0.5938, 0.625, 0.5938, 0.4062, 0.6875, 0.4375, 0.6875, 0.4375, 0.7031, 0.4062, 0.7031, 0.4062, 0.03125, 0.4375, 0.03125, 0.4375, 0.04688, 0.4062, 0.04687, 0.4844, 0.03125, 0.5, 0.03125, 0.5, 0.04688, 0.4844, 0.04688, 0.4844, 0.6875, 0.5, 0.6875, 0.5, 0.7031, 0.4844, 0.7031, 0.6094, 0.6875, 0.625, 0.6875, 0.625, 0.7031, 0.6094, 0.7031, 0.125, 0.6875, 0.375, 0.6875, 0.375, 0.7031, 0.125, 0.7031, 0.625, 0.6875, 0.875, 0.6875, 0.875, 0.7031, 0.625, 0.7031, 0.6094, 0.03125, 0.625, 0.03125, 0.625, 0.04688, 0.6094, 0.04687, 0.3906, 0.03125, 0.4062, 0.03125, 0.4062, 0.04687, 0.3906, 0.04688, 0.3906, 0.6875, 0.4062, 0.6875, 0.4062, 0.7031, 0.3906, 0.7031, 0.3906, 0.5625, 0.4062, 0.5625, 0.4062, 0.5938, 0.3906, 0.5938, 0.3906, 0.125, 0.4062, 0.125, 0.4062, 0.1562, 0.3906, 0.1562, 0.3906, 0.09375, 0.4062, 0.09375, 0.4062, 0.1094, 0.3906, 0.1094, 0.3906, 0.625, 0.4062, 0.625, 0.4062, 0.6406, 0.3906, 0.6406, 0.3906, 0.6562, 0.4062, 0.6562, 0.4062, 0.6719, 0.3906, 0.6719, 0.3906, 0.0625, 0.4063, 0.0625, 0.4062, 0.07812, 0.3906, 0.07812, 0.3906, 0.07812, 0.4062, 0.07812, 0.4062, 0.09375, 0.3906, 0.09375, 0.3906, 0.6406, 0.4062, 0.6406, 0.4062, 0.6562, 0.3906, 0.6562, 0.3906, 0.1562, 0.4062, 0.1562, 0.4062, 0.1875, 0.3906, 0.1875, 0.3906, 0.5, 0.4062, 0.5, 0.4062, 0.5625, 0.3906, 0.5625, 0.3906, 0.7031, 0.4062, 0.7031, 0.4062, 0.7188, 0.3906, 0.7188, 0.3906, 0.0, 0.4062, 0.0, 0.4062, 0.03125, 0.3906, 0.03125, 0.3906, 0.6719, 0.4062, 0.6719, 0.4062, 0.6875, 0.3906, 0.6875, 0.3906, 0.04688, 0.4062, 0.04687, 0.4063, 0.0625, 0.3906, 0.0625, 0.3906, 0.1094, 0.4062, 0.1094, 0.4062, 0.125, 0.3906, 0.125, 0.3906, 0.5938, 0.4062, 0.5938, 0.4062, 0.625, 0.3906, 0.625, 0.3906, 0.75, 0.4062, 0.75, 0.4062, 1.0, 0.3906, 1.0, 0.3906, 0.7188, 0.4062, 0.7188, 0.4062, 0.75, 0.3906, 0.75, 0.3906, 0.25, 0.4062, 0.25, 0.4062, 0.5, 0.3906, 0.5, 0.3906, 0.1875, 0.4062, 0.1875, 0.4062, 0.25, 0.3906, 0.25, 0.4375, 0.6875, 0.4688, 0.6875, 0.4688, 0.7031, 0.4375, 0.7031, 0.4375, 0.03125, 0.4688, 0.03125, 0.4688, 0.04688, 0.4375, 0.04688, 0.4375, 0.125, 0.4688, 0.125, 0.4688, 0.1562, 0.4375, 0.1562, 0.4375, 0.5625, 0.4687, 0.5625, 0.4688, 0.5938, 0.4375, 0.5938, 0.4375, 0.09375, 0.4688, 0.09375, 0.4688, 0.1094, 0.4375, 0.1094, 0.4375, 0.625, 0.4688, 0.625, 0.4688, 0.6406, 0.4375, 0.6406, 0.4375, 0.6562, 0.4688, 0.6562, 0.4688, 0.6719, 0.4375, 0.6719, 0.4375, 0.0625, 0.4688, 0.0625, 0.4688, 0.07812, 0.4375, 0.07812, 0.4375, 0.6406, 0.4688, 0.6406, 0.4688, 0.6562, 0.4375, 0.6562, 0.4375, 0.07812, 0.4688, 0.07812, 0.4688, 0.09375, 0.4375, 0.09375, 0.4375, 0.1875, 0.4688, 0.1875, 0.4687, 0.25, 0.4375, 0.25, 0.4375, 0.25, 0.4687, 0.25, 0.4688, 0.5, 0.4375, 0.5, 0.4375, 0.7188, 0.4688, 0.7188, 0.4688, 0.75, 0.4375, 0.75, 0.4375, 0.75, 0.4688, 0.75, 0.4688, 1.0, 0.4375, 1.0, 0.4375, 0.5938, 0.4688, 0.5938, 0.4688, 0.625, 0.4375, 0.625, 0.4375, 0.1094, 0.4688, 0.1094, 0.4688, 0.125, 0.4375, 0.125, 0.4375, 0.04688, 0.4688, 0.04688, 0.4688, 0.0625, 0.4375, 0.0625, 0.4375, 0.6719, 0.4688, 0.6719, 0.4688, 0.6875, 0.4375, 0.6875, 0.4375, 0.0, 0.4688, 0.0, 0.4688, 0.03125, 0.4375, 0.03125, 0.4375, 0.7031, 0.4688, 0.7031, 0.4688, 0.7188, 0.4375, 0.7188, 0.4375, 0.5, 0.4688, 0.5, 0.4687, 0.5625, 0.4375, 0.5625, 0.4375, 0.1562, 0.4688, 0.1562, 0.4688, 0.1875, 0.4375, 0.1875, 0.4688, 0.6875, 0.4844, 0.6875, 0.4844, 0.7031, 0.4688, 0.7031, 0.4688, 0.03125, 0.4844, 0.03125, 0.4844, 0.04688, 0.4688, 0.04688, 0.4688, 0.125, 0.4844, 0.125, 0.4844, 0.1562, 0.4688, 0.1562, 0.4687, 0.5625, 0.4844, 0.5625, 0.4844, 0.5938, 0.4688, 0.5938, 0.4688, 0.09375, 0.4844, 0.09375, 0.4844, 0.1094, 0.4688, 0.1094, 0.4688, 0.625, 0.4844, 0.625, 0.4844, 0.6406, 0.4688, 0.6406, 0.4688, 0.6562, 0.4844, 0.6562, 0.4844, 0.6719, 0.4688, 0.6719, 0.4688, 0.0625, 0.4844, 0.0625, 0.4844, 0.07812, 0.4688, 0.07812, 0.4688, 0.6406, 0.4844, 0.6406, 0.4844, 0.6562, 0.4688, 0.6562, 0.4688, 0.07812, 0.4844, 0.07812, 0.4844, 0.09375, 0.4688, 0.09375, 0.4688, 0.1875, 0.4844, 0.1875, 0.4844, 0.25, 0.4687, 0.25, 0.4687, 0.25, 0.4844, 0.25, 0.4844, 0.5, 0.4688, 0.5, 0.4688, 0.7188, 0.4844, 0.7188, 0.4844, 0.75, 0.4688, 0.75, 0.4688, 0.75, 0.4844, 0.75, 0.4844, 1.0, 0.4688, 1.0, 0.4688, 0.5938, 0.4844, 0.5938, 0.4844, 0.625, 0.4688, 0.625, 0.4688, 0.1094, 0.4844, 0.1094, 0.4844, 0.125, 0.4688, 0.125, 0.4688, 0.04688, 0.4844, 0.04688, 0.4844, 0.0625, 0.4688, 0.0625, 0.4688, 0.6719, 0.4844, 0.6719, 0.4844, 0.6875, 0.4688, 0.6875, 0.4688, 0.0, 0.4844, 0.0, 0.4844, 0.03125, 0.4688, 0.03125, 0.4688, 0.7031, 0.4844, 0.7031, 0.4844, 0.7188, 0.4688, 0.7188, 0.4688, 0.5, 0.4844, 0.5, 0.4844, 0.5625, 0.4687, 0.5625, 0.4688, 0.1562, 0.4844, 0.1562, 0.4844, 0.1875, 0.4688, 0.1875, 0.5312, 0.03125, 0.5625, 0.03125, 0.5625, 0.04688, 0.5312, 0.04688, 0.5312, 0.6875, 0.5625, 0.6875, 0.5625, 0.7031, 0.5312, 0.7031, 0.5312, 0.5625, 0.5625, 0.5625, 0.5625, 0.5938, 0.5312, 0.5938, 0.5312, 0.125, 0.5625, 0.125, 0.5625, 0.1562, 0.5312, 0.1562, 0.5312, 0.09375, 0.5625, 0.09375, 0.5625, 0.1094, 0.5312, 0.1094, 0.5312, 0.625, 0.5625, 0.625, 0.5625, 0.6406, 0.5312, 0.6406, 0.5312, 0.6562, 0.5625, 0.6562, 0.5625, 0.6719, 0.5312, 0.6719, 0.5313, 0.0625, 0.5625, 0.0625, 0.5625, 0.07812, 0.5312, 0.07812, 0.5312, 0.07812, 0.5625, 0.07812, 0.5625, 0.09375, 0.5312, 0.09375, 0.5312, 0.6406, 0.5625, 0.6406, 0.5625, 0.6562, 0.5312, 0.6562, 0.5312, 0.1562, 0.5625, 0.1562, 0.5625, 0.1875, 0.5312, 0.1875, 0.5312, 0.5, 0.5625, 0.5, 0.5625, 0.5625, 0.5312, 0.5625, 0.5312, 0.7031, 0.5625, 0.7031, 0.5625, 0.7188, 0.5312, 0.7188, 0.5312, 0.0, 0.5625, 0.0, 0.5625, 0.03125, 0.5312, 0.03125, 0.5312, 0.6719, 0.5625, 0.6719, 0.5625, 0.6875, 0.5312, 0.6875, 0.5312, 0.04688, 0.5625, 0.04688, 0.5625, 0.0625, 0.5313, 0.0625, 0.5312, 0.1094, 0.5625, 0.1094, 0.5625, 0.125, 0.5312, 0.125, 0.5312, 0.5938, 0.5625, 0.5938, 0.5625, 0.625, 0.5312, 0.625, 0.5312, 0.75, 0.5625, 0.75, 0.5625, 1.0, 0.5312, 1.0, 0.5312, 0.7188, 0.5625, 0.7188, 0.5625, 0.75, 0.5312, 0.75, 0.5312, 0.25, 0.5625, 0.25, 0.5625, 0.5, 0.5312, 0.5, 0.5312, 0.1875, 0.5625, 0.1875, 0.5625, 0.25, 0.5312, 0.25, 0.5, 0.1875, 0.5312, 0.1875, 0.5312, 0.25, 0.5, 0.25, 0.5, 0.25, 0.5312, 0.25, 0.5312, 0.5, 0.5, 0.5, 0.5, 0.7188, 0.5312, 0.7188, 0.5312, 0.75, 0.5, 0.75, 0.5, 0.75, 0.5312, 0.75, 0.5312, 1.0, 0.5, 1.0, 0.5, 0.5938, 0.5312, 0.5938, 0.5312, 0.625, 0.5, 0.625, 0.5, 0.1094, 0.5312, 0.1094, 0.5312, 0.125, 0.5, 0.125, 0.5, 0.04688, 0.5312, 0.04688, 0.5313, 0.0625, 0.5, 0.0625, 0.5, 0.6719, 0.5312, 0.6719, 0.5312, 0.6875, 0.5, 0.6875, 0.5, 0.0, 0.5312, 0.0, 0.5312, 0.03125, 0.5, 0.03125, 0.5, 0.7031, 0.5312, 0.7031, 0.5312, 0.7188, 0.5, 0.7188, 0.5, 0.5, 0.5312, 0.5, 0.5312, 0.5625, 0.5, 0.5625, 0.5, 0.1562, 0.5312, 0.1562, 0.5312, 0.1875, 0.5, 0.1875, 0.5, 0.6406, 0.5312, 0.6406, 0.5312, 0.6562, 0.5, 0.6562, 0.5, 0.07812, 0.5312, 0.07812, 0.5312, 0.09375, 0.5, 0.09375, 0.5, 0.0625, 0.5313, 0.0625, 0.5312, 0.07812, 0.5, 0.07812, 0.5, 0.6562, 0.5312, 0.6562, 0.5312, 0.6719, 0.5, 0.6719, 0.5, 0.625, 0.5312, 0.625, 0.5312, 0.6406, 0.5, 0.6406, 0.5, 0.09375, 0.5312, 0.09375, 0.5312, 0.1094, 0.5, 0.1094, 0.5, 0.125, 0.5312, 0.125, 0.5312, 0.1562, 0.5, 0.1562, 0.5, 0.5625, 0.5312, 0.5625, 0.5312, 0.5938, 0.5, 0.5938, 0.5, 0.6875, 0.5312, 0.6875, 0.5312, 0.7031, 0.5, 0.7031, 0.5, 0.03125, 0.5312, 0.03125, 0.5312, 0.04688, 0.5, 0.04688, 0.5625, 0.03125, 0.5938, 0.03125, 0.5938, 0.04688, 0.5625, 0.04688, 0.5625, 0.6875, 0.5938, 0.6875, 0.5938, 0.7031, 0.5625, 0.7031, 0.5625, 0.5625, 0.5938, 0.5625, 0.5938, 0.5938, 0.5625, 0.5938, 0.5625, 0.125, 0.5938, 0.125, 0.5937, 0.1562, 0.5625, 0.1562, 0.5625, 0.09375, 0.5937, 0.09375, 0.5938, 0.1094, 0.5625, 0.1094, 0.5625, 0.625, 0.5937, 0.625, 0.5938, 0.6406, 0.5625, 0.6406, 0.5625, 0.6562, 0.5937, 0.6562, 0.5937, 0.6719, 0.5625, 0.6719, 0.5625, 0.0625, 0.5938, 0.0625, 0.5937, 0.07812, 0.5625, 0.07812, 0.5625, 0.07812, 0.5937, 0.07812, 0.5937, 0.09375, 0.5625, 0.09375, 0.5625, 0.6406, 0.5938, 0.6406, 0.5937, 0.6562, 0.5625, 0.6562, 0.5625, 0.1562, 0.5937, 0.1562, 0.5938, 0.1875, 0.5625, 0.1875, 0.5625, 0.5, 0.5937, 0.5, 0.5938, 0.5625, 0.5625, 0.5625, 0.5625, 0.7031, 0.5938, 0.7031, 0.5938, 0.7188, 0.5625, 0.7188, 0.5625, 0.0, 0.5938, 0.0, 0.5938, 0.03125, 0.5625, 0.03125, 0.5625, 0.6719, 0.5937, 0.6719, 0.5938, 0.6875, 0.5625, 0.6875, 0.5625, 0.04688, 0.5938, 0.04688, 0.5938, 0.0625, 0.5625, 0.0625, 0.5625, 0.1094, 0.5938, 0.1094, 0.5938, 0.125, 0.5625, 0.125, 0.5625, 0.5938, 0.5938, 0.5938, 0.5937, 0.625, 0.5625, 0.625, 0.5625, 0.75, 0.5938, 0.75, 0.5938, 1.0, 0.5625, 1.0, 0.5625, 0.7188, 0.5938, 0.7188, 0.5938, 0.75, 0.5625, 0.75, 0.5625, 0.25, 0.5938, 0.25, 0.5937, 0.5, 0.5625, 0.5, 0.5625, 0.1875, 0.5938, 0.1875, 0.5938, 0.25, 0.5625, 0.25, 0.375, 0.1875, 0.3906, 0.1875, 0.3906, 0.25, 0.375, 0.25, 0.375, 0.25, 0.3906, 0.25, 0.3906, 0.5, 0.375, 0.5, 0.375, 0.7188, 0.3906, 0.7188, 0.3906, 0.75, 0.375, 0.75, 0.375, 0.75, 0.3906, 0.75, 0.3906, 1.0, 0.375, 1.0, 0.375, 0.5938, 0.3906, 0.5938, 0.3906, 0.625, 0.375, 0.625, 0.375, 0.1094, 0.3906, 0.1094, 0.3906, 0.125, 0.375, 0.125, 0.375, 0.04688, 0.3906, 0.04688, 0.3906, 0.0625, 0.375, 0.0625, 0.375, 0.6719, 0.3906, 0.6719, 0.3906, 0.6875, 0.375, 0.6875, 0.375, 0.0, 0.3906, 0.0, 0.3906, 0.03125, 0.375, 0.03125, 0.375, 0.7031, 0.3906, 0.7031, 0.3906, 0.7188, 0.375, 0.7188, 0.375, 0.5, 0.3906, 0.5, 0.3906, 0.5625, 0.375, 0.5625, 0.375, 0.1562, 0.3906, 0.1562, 0.3906, 0.1875, 0.375, 0.1875, 0.375, 0.6406, 0.3906, 0.6406, 0.3906, 0.6562, 0.375, 0.6562, 0.375, 0.07812, 0.3906, 0.07812, 0.3906, 0.09375, 0.375, 0.09375, 0.375, 0.0625, 0.3906, 0.0625, 0.3906, 0.07812, 0.375, 0.07812, 0.375, 0.6562, 0.3906, 0.6562, 0.3906, 0.6719, 0.375, 0.6719, 0.375, 0.625, 0.3906, 0.625, 0.3906, 0.6406, 0.375, 0.6406, 0.375, 0.09375, 0.3906, 0.09375, 0.3906, 0.1094, 0.375, 0.1094, 0.375, 0.125, 0.3906, 0.125, 0.3906, 0.1562, 0.375, 0.1562, 0.375, 0.5625, 0.3906, 0.5625, 0.3906, 0.5938, 0.375, 0.5938, 0.375, 0.6875, 0.3906, 0.6875, 0.3906, 0.7031, 0.375, 0.7031, 0.375, 0.03125, 0.3906, 0.03125, 0.3906, 0.04688, 0.375, 0.04688, 0.5938, 0.03125, 0.6094, 0.03125, 0.6094, 0.04687, 0.5938, 0.04688, 0.5938, 0.6875, 0.6094, 0.6875, 0.6094, 0.7031, 0.5938, 0.7031, 0.5938, 0.5625, 0.6094, 0.5625, 0.6094, 0.5938, 0.5938, 0.5938, 0.5938, 0.125, 0.6094, 0.125, 0.6094, 0.1562, 0.5937, 0.1562, 0.5937, 0.09375, 0.6094, 0.09375, 0.6094, 0.1094, 0.5938, 0.1094, 0.5937, 0.625, 0.6094, 0.625, 0.6094, 0.6406, 0.5938, 0.6406, 0.5937, 0.6562, 0.6094, 0.6562, 0.6094, 0.6719, 0.5937, 0.6719, 0.5938, 0.0625, 0.6094, 0.0625, 0.6094, 0.07812, 0.5937, 0.07812, 0.5937, 0.07812, 0.6094, 0.07812, 0.6094, 0.09375, 0.5937, 0.09375, 0.5938, 0.6406, 0.6094, 0.6406, 0.6094, 0.6562, 0.5937, 0.6562, 0.5937, 0.1562, 0.6094, 0.1562, 0.6094, 0.1875, 0.5938, 0.1875, 0.5937, 0.5, 0.6094, 0.5, 0.6094, 0.5625, 0.5938, 0.5625, 0.5938, 0.7031, 0.6094, 0.7031, 0.6094, 0.7188, 0.5938, 0.7188, 0.5938, 0.0, 0.6094, 0.0, 0.6094, 0.03125, 0.5938, 0.03125, 0.5937, 0.6719, 0.6094, 0.6719, 0.6094, 0.6875, 0.5938, 0.6875, 0.5938, 0.04688, 0.6094, 0.04687, 0.6094, 0.0625, 0.5938, 0.0625, 0.5938, 0.1094, 0.6094, 0.1094, 0.6094, 0.125, 0.5938, 0.125, 0.5938, 0.5938, 0.6094, 0.5938, 0.6094, 0.625, 0.5937, 0.625, 0.5938, 0.75, 0.6094, 0.75, 0.6094, 1.0, 0.5938, 1.0, 0.5938, 0.7188, 0.6094, 0.7188, 0.6094, 0.75, 0.5938, 0.75, 0.5938, 0.25, 0.6094, 0.25, 0.6094, 0.5, 0.5937, 0.5, 0.5938, 0.1875, 0.6094, 0.1875, 0.6094, 0.25, 0.5938, 0.25])
me_cube_001.materials.append(mat_material_001)
me_cube_001.update()

# ---- objects
ob_cube = bpy.data.objects.new('Cube', me_cube)
ob_light = bpy.data.objects.new('Light', light_light)
ob_camera = bpy.data.objects.new('Camera', cam_camera)
ob_empty = bpy.data.objects.new('Empty', None)
ob_empty_001 = bpy.data.objects.new('Empty.001', None)
ob_cube_001 = bpy.data.objects.new('Cube.001', me_cube_001)

# ---- transforms, parenting, visibility, modifiers, constraints
ob_cube.location = (-0.003806, -1.744, -0.3485)
ob_cube.rotation_euler = (0.1452, -0.0, 0.0)
ob_cube.scale = (0.08643, 1.0, 1.0)
ob_cube.lock_rotations_4d = False
ob_cube.empty_display_type = 'ARROWS'
ob_cube.lineart.crease_threshold = 0.0
ob_light.location = (4.076, 1.005, 5.904)
ob_light.rotation_euler = (0.6503, 0.05522, 1.866)
ob_light.lock_rotations_4d = False
ob_light.empty_display_type = 'ARROWS'
ob_light.color = (0.0, 0.0, 0.0, 0.0)
ob_light.lineart.crease_threshold = 0.0
ob_camera.location = (7.359, -6.926, 4.958)
ob_camera.rotation_euler = (1.109, 0.0, 0.8149)
ob_camera.lock_rotations_4d = False
ob_camera.empty_display_type = 'ARROWS'
ob_camera.color = (0.0, 0.0, 0.0, 0.0)
ob_camera.display_type = 'WIRE'
ob_camera.lineart.crease_threshold = 0.0
ob_empty.location = (1.594e-15, -0.5107, 0.03419)
ob_empty.rotation_euler = (1.571, -0.6169, 1.571)
ob_empty.empty_display_type = 'IMAGE'
ob_empty.empty_display_size = 5.0
ob_empty_001.location = (-1.415e-15, 1.862, 0.1361)
ob_empty_001.rotation_euler = (1.571, -0.0, 1.571)
ob_empty_001.empty_display_type = 'IMAGE'
ob_empty_001.empty_display_size = 5.0
ob_cube_001.location = (0.0, 0.08316, 0.2327)
ob_cube_001.scale = (0.08769, 2.007, 0.2962)

# ---- collection membership
col_collection.objects.link(ob_cube)
col_collection.objects.link(ob_light)
col_collection.objects.link(ob_camera)
col_collection.objects.link(ob_empty)
col_collection.objects.link(ob_empty_001)
col_collection.objects.link(ob_cube_001)

# ---- scene / render settings (as saved in the file)
scene.camera = ob_camera
scene.frame_start = 1; scene.frame_end = 250; scene.frame_set(1)
scene.render.engine = 'BLENDER_EEVEE_NEXT'
scene.cycles.sampling_pattern = 'TABULATED_SOBOL'
scene.view_settings.view_transform = 'Filmic'
bpy.context.view_layer.update()
